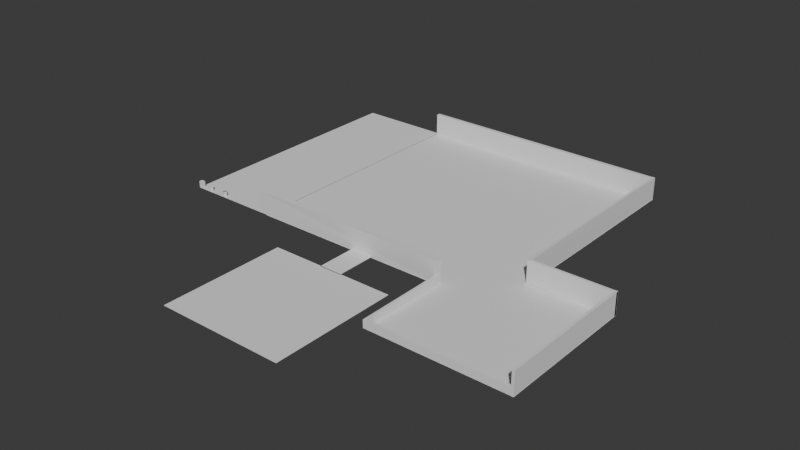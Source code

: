 # Source: PLANTA.blend  (saved by Blender 4.2.66; exported with 4.5.12 LTS)
import bpy
from mathutils import Matrix  # noqa: F401  (used for matrix-valued properties, if any)

bpy.ops.wm.read_factory_settings(use_empty=True)
scene = bpy.context.scene
scene.name = 'Scene'

# ---- collections
col_collection = bpy.data.collections.new('Collection'); scene.collection.children.link(col_collection)

# ---- world
world_world = bpy.data.worlds.new('World'); scene.world = world_world
world_world.use_nodes = True; world_world.node_tree.nodes.clear()
_N = world_world.node_tree.nodes; _L = world_world.node_tree.links
n0 = _N.new('ShaderNodeOutputWorld'); n0.name = 'World Output'; n0.location = (300, 300)
n1 = _N.new('ShaderNodeBackground'); n1.name = 'Background'; n1.location = (10, 300)
n1.inputs[0].default_value = (0.05088, 0.05088, 0.05088, 1.0)
_L.new(n1.outputs[0], n0.inputs[0])
n0.is_active_output = True
world_world.color = (0.05088, 0.05088, 0.05088)
world_world.sun_shadow_jitter_overblur = 0.0

# ---- meshes
me_plane = bpy.data.meshes.new('Plane')
me_plane.from_pydata([(-1.0, -1.0, 0.0), (1.0, -1.0, 0.0), (-1.0, 1.0, 0.0), (1.0, 1.0, 0.0)], [], [(0, 1, 3, 2)])
_uv = me_plane.uv_layers.new(name='UVMap')
_uv.uv.foreach_set('vector', [0.0, 0.0, 1.0, 0.0, 1.0, 1.0, 0.0, 1.0])
me_plane.update()
me_cube_001 = bpy.data.meshes.new('Cube.001')
me_cube_001.from_pydata([(11.17, -7.149, 0.007542), (11.17, -7.16, 2.008), (11.17, 11.45, 0.007542), (11.17, 11.45, 2.008), (11.43, -7.149, 0.007542), (11.47, -7.151, 2.032), (11.41, 11.45, 0.007542), (11.41, 11.45, 2.008), (-11.39, 11.09, -0.004178), (-11.39, 11.09, 1.996), (-11.39, 11.43, -0.004178), (-11.39, 11.43, 1.996), (11.36, 11.09, -0.004178), (11.36, 11.09, 1.996), (11.36, 11.43, -0.004178), (11.36, 11.43, 1.996), (-12.0, -11.41, 0.01699), (-12.0, -11.41, 2.017), (-12.0, -10.99, 0.01699), (-12.0, -10.99, 2.017), (6.27, -11.41, 0.01699), (6.322, -11.57, 2.031), (6.242, -10.99, 0.01699), (6.34, -10.99, 2.017), (11.44, -7.124, 1.995), (-19.75, -11.36, -0.02536), (-11.48, -11.39, 0.0), (-19.77, 11.35, 0.0), (-11.48, 11.35, 0.0), (6.093, -19.37, 0.08918), (18.5, -19.37, 0.08918), (6.093, -6.954, -0.01505), (18.5, -6.954, 0.08918), (18.49, -6.964, 0.08864), (18.49, -19.36, 2.049), (18.49, -19.36, 0.08864), (18.26, -6.964, 2.047), (18.26, -6.964, 0.08864), (18.26, -19.36, 2.049), (18.26, -19.36, 0.08864), (18.49, -6.964, 2.047), (11.41, -7.156, 0.0626), (11.41, -7.156, 2.022), (11.41, -6.948, 0.0626), (11.41, -6.948, 2.022), (18.49, -7.156, 0.0626), (18.49, -7.156, 2.021), (18.49, -6.948, 0.0626), (18.49, -6.948, 2.021), (6.093, -6.954, -0.01505), (-2.032, -14.99, 0.0973), (-0.03215, -14.99, 0.0973), (-2.032, -10.95, 0.0973), (-0.03215, -10.95, 0.0973), (-19.75, -11.04, 0.5639), (-19.75, -11.04, 0.00122), (-19.75, -11.34, 0.5639), (-19.75, -11.34, 0.00122), (-6.611, -26.14, 0.0973), (4.611, -26.14, 0.0973), (-6.611, -14.92, 0.0973), (4.611, -14.92, 0.0973), (-19.38, -11.34, 0.00122), (-19.38, -11.34, 0.5639), (-19.38, -11.04, 0.00122), (-19.38, -11.04, 0.5639), (-16.69, -10.98, 0.4275), (-16.69, -10.98, 0.001564), (-16.72, -10.97, 0.4275), (-16.72, -10.97, 0.001564), (-16.76, -10.96, 0.4275), (-16.76, -10.96, 0.001564), (-18.42, -11.0, -0.009657), (-18.42, -11.0, 0.445), (-18.39, -11.0, -0.009657), (-18.39, -11.0, 0.445), (-18.35, -11.01, -0.009657), (-18.35, -11.01, 0.445), (-18.32, -11.03, -0.009657), (-18.32, -11.03, 0.445), (-18.3, -11.05, -0.009657), (-18.3, -11.05, 0.445), (-18.27, -11.08, -0.009657), (-18.27, -11.08, 0.445), (-18.26, -11.11, -0.009657), (-18.26, -11.11, 0.445), (-18.25, -11.14, -0.009657), (-18.25, -11.14, 0.445), (-18.24, -11.17, -0.009657), (-18.24, -11.17, 0.445), (-18.25, -11.21, -0.009657), (-18.25, -11.21, 0.445), (-18.26, -11.24, -0.009657), (-18.26, -11.24, 0.445), (-18.27, -11.27, -0.009657), (-18.27, -11.27, 0.445), (-18.3, -11.3, -0.009657), (-18.3, -11.3, 0.445), (-18.32, -11.32, -0.009657), (-18.32, -11.32, 0.445), (-18.35, -11.34, -0.009657), (-18.35, -11.34, 0.445), (-18.39, -11.35, -0.009657), (-18.39, -11.35, 0.445), (-18.42, -11.35, -0.009657), (-18.42, -11.35, 0.445), (-18.45, -11.35, -0.009657), (-18.45, -11.35, 0.445), (-18.49, -11.34, -0.009657), (-18.49, -11.34, 0.445), (-18.52, -11.32, -0.009657), (-18.52, -11.32, 0.445), (-18.55, -11.3, -0.009657), (-18.55, -11.3, 0.445), (-18.57, -11.27, -0.009657), (-18.57, -11.27, 0.445), (-18.58, -11.24, -0.009657), (-18.58, -11.24, 0.445), (-18.59, -11.21, -0.009657), (-18.59, -11.21, 0.445), (-18.6, -11.17, -0.009657), (-18.6, -11.17, 0.445), (-18.59, -11.14, -0.009657), (-18.59, -11.14, 0.445), (-18.58, -11.11, -0.009657), (-18.58, -11.11, 0.445), (-18.57, -11.08, -0.009657), (-18.57, -11.08, 0.445), (-18.55, -11.05, -0.009657), (-18.55, -11.05, 0.445), (-18.52, -11.03, -0.009657), (-18.52, -11.03, 0.445), (-18.49, -11.01, -0.009657), (-18.49, -11.01, 0.445), (-18.45, -11.0, -0.009657), (-18.45, -11.0, 0.445), (-16.65, -10.99, 0.001564), (-16.65, -10.99, 0.4275), (-16.63, -11.02, 0.001564), (-16.63, -11.02, 0.4275), (-16.6, -11.04, 0.001564), (-16.6, -11.04, 0.4275), (-16.59, -11.08, 0.001564), (-16.59, -11.08, 0.4275), (-16.58, -11.11, 0.001564), (-16.58, -11.11, 0.4275), (-16.57, -11.15, 0.001564), (-16.57, -11.15, 0.4275), (-16.58, -11.18, 0.001564), (-16.58, -11.18, 0.4275), (-16.59, -11.22, 0.001564), (-16.59, -11.22, 0.4275), (-16.6, -11.25, 0.001564), (-16.6, -11.25, 0.4275), (-16.63, -11.28, 0.001564), (-16.63, -11.28, 0.4275), (-16.65, -11.3, 0.001564), (-16.65, -11.3, 0.4275), (-16.69, -11.32, 0.001564), (-16.69, -11.32, 0.4275), (-16.72, -11.33, 0.001564), (-16.72, -11.33, 0.4275), (-16.76, -11.33, 0.001564), (-16.76, -11.33, 0.4275), (-16.79, -11.33, 0.001564), (-16.79, -11.33, 0.4275), (-16.83, -11.32, 0.001564), (-16.83, -11.32, 0.4275), (-16.86, -11.3, 0.001564), (-16.86, -11.3, 0.4275), (-16.89, -11.28, 0.001564), (-16.89, -11.28, 0.4275), (-16.91, -11.25, 0.001564), (-16.91, -11.25, 0.4275), (-16.93, -11.22, 0.001564), (-16.93, -11.22, 0.4275), (-16.94, -11.18, 0.001564), (-16.94, -11.18, 0.4275), (-16.94, -11.15, 0.001564), (-16.94, -11.15, 0.4275), (-16.94, -11.11, 0.001564), (-16.94, -11.11, 0.4275), (-16.93, -11.08, 0.001564), (-16.93, -11.08, 0.4275), (-16.91, -11.04, 0.001564), (-16.91, -11.04, 0.4275), (-16.89, -11.02, 0.001564), (-16.89, -11.02, 0.4275), (-16.86, -10.99, 0.001564), (-16.86, -10.99, 0.4275), (-16.83, -10.98, 0.001564), (-16.83, -10.98, 0.4275), (-16.79, -10.97, 0.001564), (-16.79, -10.97, 0.4275)], [(5, 24), (31, 49)], [(0, 1, 3, 2), (2, 3, 7, 6), (6, 7, 5, 4), (4, 5, 1, 0), (2, 6, 4, 0), (7, 3, 1, 5), (8, 9, 11, 10), (10, 11, 15, 14), (14, 15, 13, 12), (12, 13, 9, 8), (10, 14, 12, 8), (15, 11, 9, 13), (16, 17, 19, 18), (18, 19, 23, 22), (22, 23, 21, 20), (20, 21, 17, 16), (18, 22, 20, 16), (23, 19, 17, 21), (25, 26, 28, 27), (32, 31, 29, 30), (37, 36, 40, 33), (37, 33, 35, 39), (35, 34, 38, 39), (39, 38, 36, 37), (33, 40, 34, 35), (40, 36, 38, 34), (41, 42, 44, 43), (43, 44, 48, 47), (47, 48, 46, 45), (45, 46, 42, 41), (43, 47, 45, 41), (48, 44, 42, 46), (50, 51, 53, 52), (57, 56, 54, 55), (58, 59, 61, 60), (55, 54, 65, 64), (64, 65, 63, 62), (62, 63, 56, 57), (55, 64, 62, 57), (65, 54, 56, 63), (69, 68, 66, 67), (71, 70, 68, 69), (72, 73, 75, 74), (74, 75, 77, 76), (76, 77, 79, 78), (78, 79, 81, 80), (80, 81, 83, 82), (82, 83, 85, 84), (84, 85, 87, 86), (86, 87, 89, 88), (88, 89, 91, 90), (90, 91, 93, 92), (92, 93, 95, 94), (94, 95, 97, 96), (96, 97, 99, 98), (98, 99, 101, 100), (100, 101, 103, 102), (102, 103, 105, 104), (104, 105, 107, 106), (106, 107, 109, 108), (108, 109, 111, 110), (110, 111, 113, 112), (112, 113, 115, 114), (114, 115, 117, 116), (116, 117, 119, 118), (118, 119, 121, 120), (120, 121, 123, 122), (122, 123, 125, 124), (124, 125, 127, 126), (126, 127, 129, 128), (128, 129, 131, 130), (130, 131, 133, 132), (75, 73, 135, 133, 131, 129, 127, 125, 123, 121, 119, 117, 115, 113, 111, 109, 107, 105, 103, 101, 99, 97, 95, 93, 91, 89, 87, 85, 83, 81, 79, 77), (132, 133, 135, 134), (134, 135, 73, 72), (72, 74, 76, 78, 80, 82, 84, 86, 88, 90, 92, 94, 96, 98, 100, 102, 104, 106, 108, 110, 112, 114, 116, 118, 120, 122, 124, 126, 128, 130, 132, 134), (67, 66, 137, 136), (136, 137, 139, 138), (138, 139, 141, 140), (140, 141, 143, 142), (142, 143, 145, 144), (144, 145, 147, 146), (146, 147, 149, 148), (148, 149, 151, 150), (150, 151, 153, 152), (152, 153, 155, 154), (154, 155, 157, 156), (156, 157, 159, 158), (158, 159, 161, 160), (160, 161, 163, 162), (162, 163, 165, 164), (164, 165, 167, 166), (166, 167, 169, 168), (168, 169, 171, 170), (170, 171, 173, 172), (172, 173, 175, 174), (174, 175, 177, 176), (176, 177, 179, 178), (178, 179, 181, 180), (180, 181, 183, 182), (182, 183, 185, 184), (184, 185, 187, 186), (186, 187, 189, 188), (188, 189, 191, 190), (137, 136, 67, 138, 140, 69, 142, 71, 192, 144, 146, 190, 188, 148, 150, 186, 184, 152, 182, 154, 156, 180, 178, 158, 160, 176, 174, 162, 164, 172, 170, 166, 168, 169, 167, 171, 173, 165, 163, 175, 177, 161, 159, 179, 181, 157, 155, 183, 153, 185, 187, 151, 149, 189, 191, 147, 145, 193, 70, 143, 68, 141, 139, 66), (71, 69, 67, 136, 138, 140, 142, 144, 146, 148, 150, 152, 154, 156, 158, 160, 162, 164, 166, 168, 170, 172, 174, 176, 178, 180, 182, 184, 186, 188, 190, 192), (190, 191, 193, 192), (192, 193, 70, 71), (66, 68, 70, 193, 191, 189, 187, 185, 183, 181, 179, 177, 175, 173, 171, 169, 167, 165, 163, 161, 159, 157, 155, 153, 151, 149, 147, 145, 143, 141, 139, 137)])
_uv = me_cube_001.uv_layers.new(name='UVMap')
_uv.uv.foreach_set('vector', [0.375, 0.0, 0.625, 0.0, 0.625, 0.25, 0.375, 0.25, 0.375, 0.25, 0.625, 0.25, 0.625, 0.5, 0.375, 0.5, 0.375, 0.5, 0.625, 0.5, 0.625, 0.75, 0.375, 0.75, 0.375, 0.75, 0.625, 0.75, 0.625, 1.0, 0.375, 1.0, 0.125, 0.5, 0.375, 0.5, 0.375, 0.75, 0.125, 0.75, 0.625, 0.5, 0.875, 0.5, 0.875, 0.75, 0.625, 0.75, 0.375, 0.0, 0.625, 0.0, 0.625, 0.25, 0.375, 0.25, 0.375, 0.25, 0.625, 0.25, 0.625, 0.5, 0.375, 0.5, 0.375, 0.5, 0.625, 0.5, 0.625, 0.75, 0.375, 0.75, 0.375, 0.75, 0.625, 0.75, 0.625, 1.0, 0.375, 1.0, 0.125, 0.5, 0.375, 0.5, 0.375, 0.75, 0.125, 0.75, 0.625, 0.5, 0.875, 0.5, 0.875, 0.75, 0.625, 0.75, 0.375, 0.0, 0.625, 0.0, 0.625, 0.25, 0.375, 0.25, 0.375, 0.25, 0.625, 0.25, 0.625, 0.5, 0.375, 0.5, 0.375, 0.5, 0.625, 0.5, 0.625, 0.75, 0.375, 0.75, 0.375, 0.75, 0.625, 0.75, 0.625, 1.0, 0.375, 1.0, 0.125, 0.5, 0.375, 0.5, 0.375, 0.75, 0.125, 0.75, 0.625, 0.5, 0.875, 0.5, 0.875, 0.75, 0.625, 0.75, 0.0, 0.0, 1.0, 0.0, 1.0, 1.0, 0.0, 1.0, 1.0, 1.0, 0.0, 1.0, 0.0, 0.0, 1.0, 0.0, 0.375, 0.0, 0.625, 0.0, 0.625, 0.25, 0.375, 0.25, 0.375, 0.25, 0.625, 0.25, 0.625, 0.5, 0.375, 0.5, 0.375, 0.5, 0.625, 0.5, 0.625, 0.75, 0.375, 0.75, 0.375, 0.75, 0.625, 0.75, 0.625, 1.0, 0.375, 1.0, 0.125, 0.5, 0.375, 0.5, 0.375, 0.75, 0.125, 0.75, 0.625, 0.5, 0.875, 0.5, 0.875, 0.75, 0.625, 0.75, 0.375, 0.0, 0.625, 0.0, 0.625, 0.25, 0.375, 0.25, 0.375, 0.25, 0.625, 0.25, 0.625, 0.5, 0.375, 0.5, 0.375, 0.5, 0.625, 0.5, 0.625, 0.75, 0.375, 0.75, 0.375, 0.75, 0.625, 0.75, 0.625, 1.0, 0.375, 1.0, 0.125, 0.5, 0.375, 0.5, 0.375, 0.75, 0.125, 0.75, 0.625, 0.5, 0.875, 0.5, 0.875, 0.75, 0.625, 0.75, 0.0, 0.0, 1.0, 0.0, 1.0, 1.0, 0.0, 1.0, 0.375, 0.0, 0.625, 0.0, 0.625, 0.25, 0.375, 0.25, 0.0, 0.0, 1.0, 0.0, 1.0, 1.0, 0.0, 1.0, 0.375, 0.25, 0.625, 0.25, 0.625, 0.5, 0.375, 0.5, 0.375, 0.5, 0.625, 0.5, 0.625, 0.75, 0.375, 0.75, 0.375, 0.75, 0.625, 0.75, 0.625, 1.0, 0.375, 1.0, 0.125, 0.5, 0.375, 0.5, 0.375, 0.75, 0.125, 0.75, 0.625, 0.5, 0.875, 0.5, 0.875, 0.75, 0.625, 0.75, 1.0, 0.5, 1.0, 1.0, 0.9688, 1.0, 0.9688, 0.5, 0.9688, 0.5, 0.9688, 1.0, 0.9375, 1.0, 0.9375, 0.5, 1.0, 0.5, 1.0, 1.0, 0.9688, 1.0, 0.9688, 0.5, 0.9688, 0.5, 0.9688, 1.0, 0.9375, 1.0, 0.9375, 0.5, 0.9375, 0.5, 0.9375, 1.0, 0.9062, 1.0, 0.9062, 0.5, 0.9062, 0.5, 0.9062, 1.0, 0.875, 1.0, 0.875, 0.5, 0.875, 0.5, 0.875, 1.0, 0.8438, 1.0, 0.8438, 0.5, 0.8438, 0.5, 0.8438, 1.0, 0.8125, 1.0, 0.8125, 0.5, 0.8125, 0.5, 0.8125, 1.0, 0.7812, 1.0, 0.7812, 0.5, 0.7812, 0.5, 0.7812, 1.0, 0.75, 1.0, 0.75, 0.5, 0.75, 0.5, 0.75, 1.0, 0.7188, 1.0, 0.7188, 0.5, 0.7188, 0.5, 0.7188, 1.0, 0.6875, 1.0, 0.6875, 0.5, 0.6875, 0.5, 0.6875, 1.0, 0.6562, 1.0, 0.6562, 0.5, 0.6562, 0.5, 0.6562, 1.0, 0.625, 1.0, 0.625, 0.5, 0.625, 0.5, 0.625, 1.0, 0.5938, 1.0, 0.5938, 0.5, 0.5938, 0.5, 0.5938, 1.0, 0.5625, 1.0, 0.5625, 0.5, 0.5625, 0.5, 0.5625, 1.0, 0.5312, 1.0, 0.5312, 0.5, 0.5312, 0.5, 0.5312, 1.0, 0.5, 1.0, 0.5, 0.5, 0.5, 0.5, 0.5, 1.0, 0.4688, 1.0, 0.4688, 0.5, 0.4688, 0.5, 0.4688, 1.0, 0.4375, 1.0, 0.4375, 0.5, 0.4375, 0.5, 0.4375, 1.0, 0.4062, 1.0, 0.4062, 0.5, 0.4062, 0.5, 0.4062, 1.0, 0.375, 1.0, 0.375, 0.5, 0.375, 0.5, 0.375, 1.0, 0.3438, 1.0, 0.3438, 0.5, 0.3438, 0.5, 0.3438, 1.0, 0.3125, 1.0, 0.3125, 0.5, 0.3125, 0.5, 0.3125, 1.0, 0.2812, 1.0, 0.2812, 0.5, 0.2812, 0.5, 0.2812, 1.0, 0.25, 1.0, 0.25, 0.5, 0.25, 0.5, 0.25, 1.0, 0.2188, 1.0, 0.2188, 0.5, 0.2188, 0.5, 0.2188, 1.0, 0.1875, 1.0, 0.1875, 0.5, 0.1875, 0.5, 0.1875, 1.0, 0.1562, 1.0, 0.1562, 0.5, 0.1562, 0.5, 0.1562, 1.0, 0.125, 1.0, 0.125, 0.5, 0.125, 0.5, 0.125, 1.0, 0.09375, 1.0, 0.09375, 0.5, 0.09375, 0.5, 0.09375, 1.0, 0.0625, 1.0, 0.0625, 0.5, 0.2968, 0.4854, 0.25, 0.49, 0.2032, 0.4854, 0.1582, 0.4717, 0.1167, 0.4496, 0.08029, 0.4197, 0.05045, 0.3833, 0.02827, 0.3418, 0.01461, 0.2968, 0.01, 0.25, 0.01461, 0.2032, 0.02827, 0.1582, 0.05045, 0.1167, 0.08029, 0.08029, 0.1167, 0.05045, 0.1582, 0.02827, 0.2032, 0.01461, 0.25, 0.01, 0.2968, 0.01461, 0.3418, 0.02827, 0.3833, 0.05045, 0.4197, 0.08029, 0.4496, 0.1167, 0.4717, 0.1582, 0.4854, 0.2032, 0.49, 0.25, 0.4854, 0.2968, 0.4717, 0.3418, 0.4496, 0.3833, 0.4197, 0.4197, 0.3833, 0.4496, 0.3418, 0.4717, 0.0625, 0.5, 0.0625, 1.0, 0.03125, 1.0, 0.03125, 0.5, 0.03125, 0.5, 0.03125, 1.0, 0.0, 1.0, 0.0, 0.5, 0.75, 0.49, 0.7968, 0.4854, 0.8418, 0.4717, 0.8833, 0.4496, 0.9197, 0.4197, 0.9496, 0.3833, 0.9717, 0.3418, 0.9854, 0.2968, 0.99, 0.25, 0.9854, 0.2032, 0.9717, 0.1582, 0.9496, 0.1167, 0.9197, 0.08029, 0.8833, 0.05045, 0.8418, 0.02827, 0.7968, 0.01461, 0.75, 0.01, 0.7032, 0.01461, 0.6582, 0.02827, 0.6167, 0.05045, 0.5803, 0.08029, 0.5504, 0.1167, 0.5283, 0.1582, 0.5146, 0.2032, 0.51, 0.25, 0.5146, 0.2968, 0.5283, 0.3418, 0.5504, 0.3833, 0.5803, 0.4197, 0.6167, 0.4496, 0.6582, 0.4717, 0.7032, 0.4854, 0.9375, 0.5, 0.9375, 1.0, 0.9062, 1.0, 0.9062, 0.5, 0.9062, 0.5, 0.9062, 1.0, 0.875, 1.0, 0.875, 0.5, 0.875, 0.5, 0.875, 1.0, 0.8438, 1.0, 0.8438, 0.5, 0.8438, 0.5, 0.8438, 1.0, 0.8125, 1.0, 0.8125, 0.5, 0.8125, 0.5, 0.8125, 1.0, 0.7812, 1.0, 0.7812, 0.5, 0.7812, 0.5, 0.7812, 1.0, 0.75, 1.0, 0.75, 0.5, 0.75, 0.5, 0.75, 1.0, 0.7188, 1.0, 0.7188, 0.5, 0.7188, 0.5, 0.7188, 1.0, 0.6875, 1.0, 0.6875, 0.5, 0.6875, 0.5, 0.6875, 1.0, 0.6562, 1.0, 0.6562, 0.5, 0.6562, 0.5, 0.6562, 1.0, 0.625, 1.0, 0.625, 0.5, 0.625, 0.5, 0.625, 1.0, 0.5938, 1.0, 0.5938, 0.5, 0.5938, 0.5, 0.5938, 1.0, 0.5625, 1.0, 0.5625, 0.5, 0.5625, 0.5, 0.5625, 1.0, 0.5312, 1.0, 0.5312, 0.5, 0.5312, 0.5, 0.5312, 1.0, 0.5, 1.0, 0.5, 0.5, 0.5, 0.5, 0.5, 1.0, 0.4688, 1.0, 0.4688, 0.5, 0.4688, 0.5, 0.4688, 1.0, 0.4375, 1.0, 0.4375, 0.5, 0.4375, 0.5, 0.4375, 1.0, 0.4062, 1.0, 0.4062, 0.5, 0.4062, 0.5, 0.4062, 1.0, 0.375, 1.0, 0.375, 0.5, 0.375, 0.5, 0.375, 1.0, 0.3438, 1.0, 0.3438, 0.5, 0.3438, 0.5, 0.3438, 1.0, 0.3125, 1.0, 0.3125, 0.5, 0.3125, 0.5, 0.3125, 1.0, 0.2812, 1.0, 0.2812, 0.5, 0.2812, 0.5, 0.2812, 1.0, 0.25, 1.0, 0.25, 0.5, 0.25, 0.5, 0.25, 1.0, 0.2188, 1.0, 0.2188, 0.5, 0.2188, 0.5, 0.2188, 1.0, 0.1875, 1.0, 0.1875, 0.5, 0.1875, 0.5, 0.1875, 1.0, 0.1562, 1.0, 0.1562, 0.5, 0.1562, 0.5, 0.1562, 1.0, 0.125, 1.0, 0.125, 0.5, 0.125, 0.5, 0.125, 1.0, 0.09375, 1.0, 0.09375, 0.5, 0.09375, 0.5, 0.09375, 1.0, 0.0625, 1.0, 0.0625, 0.5, 0.9062, 1.0, 0.9062, 0.5, 0.9375, 0.5, 0.875, 0.5, 0.8438, 0.5, 0.0, 0.0, 0.0, 0.0, 0.0, 0.5, 0.03125, 0.5, 0.7812, 0.5, 0.75, 0.5, 0.0625, 0.5, 0.09375, 0.5, 0.7188, 0.5, 0.6875, 0.5, 0.125, 0.5, 0.1562, 0.5, 0.0, 0.0, 0.0, 0.0, 0.625, 0.5, 0.5938, 0.5, 0.2188, 0.5, 0.25, 0.5, 0.5625, 0.5, 0.5312, 0.5, 0.2812, 0.5, 0.3125, 0.5, 0.5, 0.5, 0.4688, 0.5, 0.3438, 0.5, 0.375, 0.5, 0.4375, 0.5, 0.4062, 0.5, 0.4062, 1.0, 0.4375, 1.0, 0.375, 1.0, 0.3438, 1.0, 0.4688, 1.0, 0.5, 1.0, 0.3125, 1.0, 0.2812, 1.0, 0.5312, 1.0, 0.5625, 1.0, 0.25, 1.0, 0.2188, 1.0, 0.5938, 1.0, 0.625, 1.0, 0.0, 0.0, 0.0, 0.0, 0.1562, 1.0, 0.125, 1.0, 0.6875, 1.0, 0.7188, 1.0, 0.09375, 1.0, 0.0625, 1.0, 0.75, 1.0, 0.7812, 1.0, 0.03125, 1.0, 0.0, 1.0, 0.0, 0.0, 0.0, 0.0, 0.8438, 1.0, 0.875, 1.0, 0.9375, 1.0, 0.75, 0.49, 0.7968, 0.4854, 0.8418, 0.4717, 0.8833, 0.4496, 0.9197, 0.4197, 0.9496, 0.3833, 0.9717, 0.3418, 0.9854, 0.2968, 0.99, 0.25, 0.9854, 0.2032, 0.9717, 0.1582, 0.9496, 0.1167, 0.9197, 0.08029, 0.8833, 0.05045, 0.8418, 0.02827, 0.7968, 0.01461, 0.75, 0.01, 0.7032, 0.01461, 0.6582, 0.02827, 0.6167, 0.05045, 0.5803, 0.08029, 0.5504, 0.1167, 0.5283, 0.1582, 0.5146, 0.2032, 0.51, 0.25, 0.5146, 0.2968, 0.5283, 0.3418, 0.5504, 0.3833, 0.5803, 0.4197, 0.6167, 0.4496, 0.6582, 0.4717, 0.7032, 0.4854, 0.0625, 0.5, 0.0625, 1.0, 0.03125, 1.0, 0.03125, 0.5, 0.03125, 0.5, 0.03125, 1.0, 0.0, 1.0, 0.0, 0.5, 0.3418, 0.4717, 0.2968, 0.4854, 0.25, 0.49, 0.2032, 0.4854, 0.1582, 0.4717, 0.1167, 0.4496, 0.08029, 0.4197, 0.05045, 0.3833, 0.02827, 0.3418, 0.01461, 0.2968, 0.01, 0.25, 0.01461, 0.2032, 0.02827, 0.1582, 0.05045, 0.1167, 0.08029, 0.08029, 0.1167, 0.05045, 0.1582, 0.02827, 0.2032, 0.01461, 0.25, 0.01, 0.2968, 0.01461, 0.3418, 0.02827, 0.3833, 0.05045, 0.4197, 0.08029, 0.4496, 0.1167, 0.4717, 0.1582, 0.4854, 0.2032, 0.49, 0.25, 0.4854, 0.2968, 0.4717, 0.3418, 0.4496, 0.3833, 0.4197, 0.4197, 0.3833, 0.4496])
me_cube_001.update()
me_cube_002 = bpy.data.meshes.new('Cube.002')
me_cube_002.from_pydata([(-7.269, -5.674, -0.002931), (-7.269, -5.675, 0.6727), (-7.269, 2.273, -0.04459), (-7.269, 2.273, 0.6727), (-7.086, -5.639, -0.002931), (-7.086, -5.67, 0.6727), (-7.086, 2.273, -0.04459), (-7.086, 2.273, 0.6727), (-7.271, -5.673, -0.0006986), (-7.271, -5.673, 0.668), (-7.271, -5.453, -0.0005455), (-7.271, -5.453, 0.668), (5.124, -5.673, 0.01333), (5.124, -5.673, 0.671), (5.124, -5.453, 0.01333), (5.124, -5.453, 0.671)], [], [(0, 1, 3, 2), (2, 3, 7, 6), (6, 7, 5, 4), (4, 5, 1, 0), (2, 6, 4, 0), (7, 3, 1, 5), (8, 9, 11, 10), (10, 11, 15, 14), (14, 15, 13, 12), (12, 13, 9, 8), (10, 14, 12, 8), (15, 11, 9, 13)])
_uv = me_cube_002.uv_layers.new(name='UVMap')
_uv.uv.foreach_set('vector', [0.375, 0.0, 0.625, 0.0, 0.625, 0.25, 0.375, 0.25, 0.375, 0.25, 0.625, 0.25, 0.625, 0.5, 0.375, 0.5, 0.375, 0.5, 0.625, 0.5, 0.625, 0.75, 0.375, 0.75, 0.375, 0.75, 0.625, 0.75, 0.625, 1.0, 0.375, 1.0, 0.125, 0.5, 0.375, 0.5, 0.375, 0.75, 0.125, 0.75, 0.625, 0.5, 0.875, 0.5, 0.875, 0.75, 0.625, 0.75, 0.375, 0.0, 0.625, 0.0, 0.625, 0.25, 0.375, 0.25, 0.375, 0.25, 0.625, 0.25, 0.625, 0.5, 0.375, 0.5, 0.375, 0.5, 0.625, 0.5, 0.625, 0.75, 0.375, 0.75, 0.375, 0.75, 0.625, 0.75, 0.625, 1.0, 0.375, 1.0, 0.125, 0.5, 0.375, 0.5, 0.375, 0.75, 0.125, 0.75, 0.625, 0.5, 0.875, 0.5, 0.875, 0.75, 0.625, 0.75])
me_cube_002.update()

# ---- objects
ob_plane = bpy.data.objects.new('Plane', me_plane)
ob_cube = bpy.data.objects.new('Cube', me_cube_001)
ob_cube_001 = bpy.data.objects.new('Cube.001', me_cube_002)

# ---- transforms, parenting, visibility, modifiers, constraints
ob_plane.location = (0.0, 0.0, 0.0)
ob_plane.scale = (11.44, 11.44, 11.44)
ob_cube.location = (0.0, 0.0, 0.0)
ob_cube_001.location = (13.37, -13.69, 0.08998)

# ---- collection membership
col_collection.objects.link(ob_plane)
col_collection.objects.link(ob_cube)
col_collection.objects.link(ob_cube_001)

# ---- scene / render settings (as saved in the file)
scene.frame_start = 1; scene.frame_end = 250; scene.frame_set(1)
scene.render.engine = 'BLENDER_EEVEE_NEXT'
bpy.context.view_layer.update()

# ---- added for rendering (the .blend has no active camera and no usable light): camera, sun
cam_auto = bpy.data.cameras.new('AutoCamera')
cam_auto.lens = 50.0
cam_auto.sensor_width = 36.0
cam_auto.clip_end = 1000.0
ob_auto_camera = bpy.data.objects.new('AutoCamera', cam_auto)
scene.collection.objects.link(ob_auto_camera)
ob_auto_camera.location = (49.0424, -66.9562, 40.7523)
ob_auto_camera.rotation_euler = (1.09748, -7.21219e-08, 0.694738)
scene.camera = ob_auto_camera
light_auto_sun = bpy.data.lights.new('AutoSun', 'SUN')
light_auto_sun.energy = 3.0
light_auto_sun.angle = 0.0523599
ob_auto_sun = bpy.data.objects.new('AutoSun', light_auto_sun)
scene.collection.objects.link(ob_auto_sun)
ob_auto_sun.rotation_euler = (0.872665, 0.174533, 0.523599)
bpy.context.view_layer.update()
